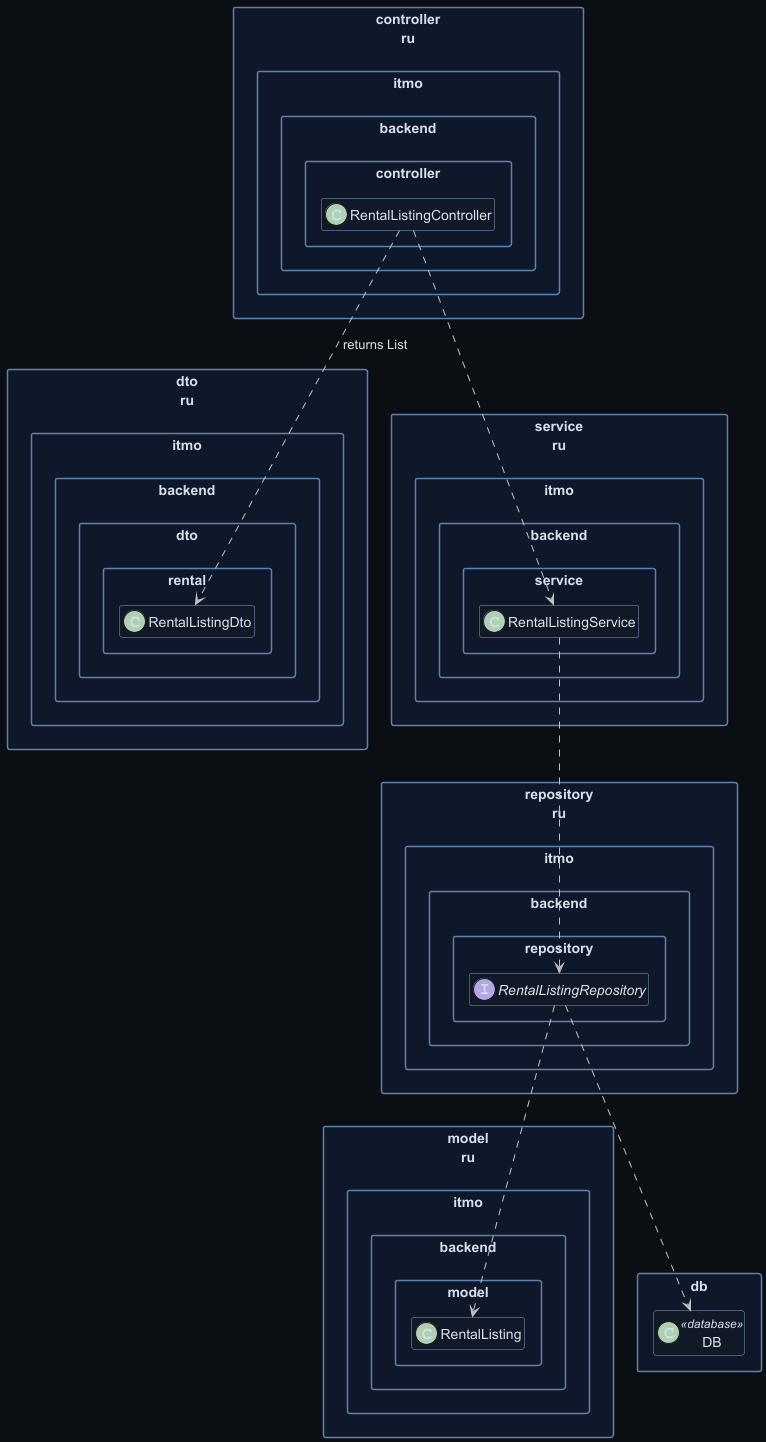

The diagram above was rendered by PlantUML. Its source (embedded in the PNG):
@startuml
skinparam backgroundColor #0b0f14
skinparam defaultFontColor #d8dee9
skinparam ArrowColor #c0c0c0
skinparam packageBorderColor #5e81ac
skinparam classBorderColor #81a1c1
skinparam classBackgroundColor #111827
skinparam packageBackgroundColor #0f172a
skinparam shadowing false
skinparam packageStyle rectangle
hide empty members

package "dto\nru.itmo.backend.dto.rental" {
  class RentalListingDto
}

package "controller\nru.itmo.backend.controller" {
  class RentalListingController
}

package "service\nru.itmo.backend.service" {
  class RentalListingService
}

package "repository\nru.itmo.backend.repository" {
  interface RentalListingRepository
}

package "model\nru.itmo.backend.model" {
  class RentalListing
}

package "db" {
  class DB <<database>>
}

RentalListingController ..> RentalListingService
RentalListingController ..> RentalListingDto : returns List

RentalListingService ..> RentalListingRepository
RentalListingRepository ..> RentalListing
RentalListingRepository ..> DB

@enduml